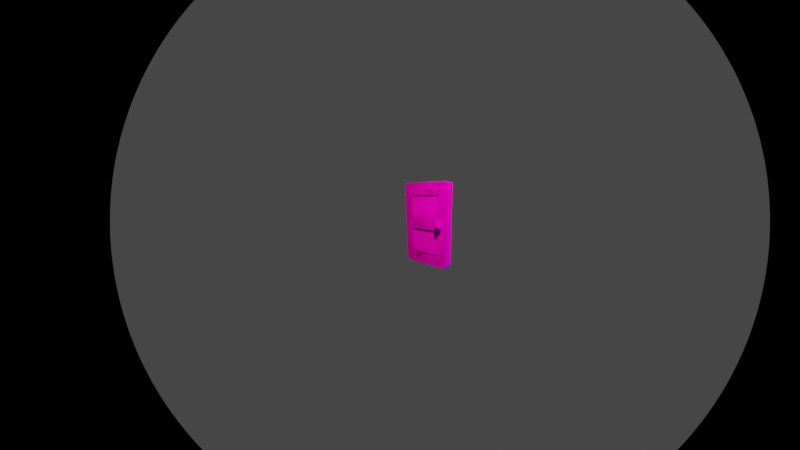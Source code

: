 # Source: door.blend  (saved by Blender 2.93.21; exported with 4.5.12 LTS)
import bpy
from mathutils import Matrix  # noqa: F401  (used for matrix-valued properties, if any)

bpy.ops.wm.read_factory_settings(use_empty=True)
scene = bpy.context.scene
scene.name = 'Scene'

# ---- collections
col_collection = bpy.data.collections.new('Collection'); scene.collection.children.link(col_collection)

# ---- images (referenced by path relative to the original .blend; pixels are not part of the script)
import os
ASSET_DIR = os.environ.get("B2B_ASSET_DIR", "")  # directory of the original .blend (textures are referenced by path, not embedded)
HERE = os.path.dirname(os.path.abspath(__file__))  # packed textures are extracted next to this script under _unpacked/

def load_image(name, relpath, width, height, colorspace="sRGB"):
    """Load a texture the original file referenced (path relative to the .blend, or extracted next to this script)."""
    p = next((c for c in (os.path.join(HERE, relpath), os.path.join(ASSET_DIR, relpath)) if relpath and os.path.exists(c)), "")
    if p:
        img = bpy.data.images.load(p, check_existing=True)
        img.name = name
    else:  # same state as the original file: an image datablock whose file is absent (Cycles renders it pink)
        img = bpy.data.images.new(name, width, height)
        img.source = "FILE"
        img.filepath = "//" + (relpath or name)
    img.colorspace_settings.name = colorspace
    return img
img_ovi_png = load_image('ovi.png', 'ovi.png', 1024, 1024, 'sRGB')

# ---- materials (node trees are filled in below, after node groups)
mat_material_001 = bpy.data.materials.new('Material.001')
mat_material_001.use_transparent_shadow = False

# ---- material node trees
mat_material_001.use_nodes = True; mat_material_001.node_tree.nodes.clear()
_N = mat_material_001.node_tree.nodes; _L = mat_material_001.node_tree.links
n0 = _N.new('ShaderNodeOutputMaterial'); n0.name = 'Material Output'; n0.location = (300, 300)
n1 = _N.new('ShaderNodeBsdfDiffuse'); n1.name = 'Diffuse BSDF'; n1.location = (10, 300)
n1.inputs[1].default_value = 0.5
n2 = _N.new('ShaderNodeTexImage'); n2.name = 'Image Texture'; n2.location = (-280, 275)
n2.image = img_ovi_png
_L.new(n1.outputs[0], n0.inputs[0])
_L.new(n2.outputs[0], n1.inputs[0])
n0.is_active_output = True

# ---- world
world_world = bpy.data.worlds.new('World'); scene.world = world_world
world_world.use_nodes = True; world_world.node_tree.nodes.clear()
_N = world_world.node_tree.nodes; _L = world_world.node_tree.links
n0 = _N.new('ShaderNodeOutputWorld'); n0.name = 'World Output'; n0.location = (300, 300)
n1 = _N.new('ShaderNodeBackground'); n1.name = 'Background'; n1.location = (10, 300)
n1.inputs[0].default_value = (0.05088, 0.05088, 0.05088, 1.0)
_L.new(n1.outputs[0], n0.inputs[0])
n0.is_active_output = True
world_world.color = (0.05088, 0.05088, 0.05088)
world_world.use_sun_shadow = False
world_world.sun_shadow_jitter_overblur = 0.0

# ---- cameras
cam_camera = bpy.data.cameras.new('Camera')
cam_camera.type = 'PANO'
cam_camera.clip_end = 100.0
cam_camera.lens = 41.0
cam_camera.ortho_scale = 10.01
cam_camera.shift_x = -0.05
cam_camera.shift_y = -0.01

# ---- lights
light_light = bpy.data.lights.new('Light', 'AREA')
light_light.color = (1.0, 0.8902, 0.3506)
light_light.transmission_factor = 0.0
light_light.energy = 1571.0
light_light.shadow_soft_size = 0.1
light_light.shadow_maximum_resolution = 0.006
light_light.use_absolute_resolution = True
light_light.shape = 'RECTANGLE'
light_light.size = 0.1
light_light.size_y = 0.1
light_light_001 = bpy.data.lights.new('Light.001', 'AREA')
light_light_001.color = (0.01073, 0.01852, 0.04928)
light_light_001.transmission_factor = 0.0
light_light_001.energy = 1571.0
light_light_001.shadow_soft_size = 0.1
light_light_001.shadow_maximum_resolution = 0.006
light_light_001.use_absolute_resolution = True
light_light_001.shape = 'RECTANGLE'
light_light_001.size = 0.1
light_light_001.size_y = 0.1

# ---- meshes
me_cube = bpy.data.meshes.new('Cube')
me_cube.from_pydata([(1.0, 0.6874, 1.0), (1.0, 0.6036, -1.0), (0.9515, 1.075, 0.9517), (1.0, 1.031, 1.0), (0.9515, 0.9792, -0.9517), (1.0, 0.9257, -1.0), (-0.4852, 1.075, 0.9517), (-0.5337, 1.031, 1.0), (-0.5337, 0.9257, -1.0), (-0.4852, 0.9792, -0.9517), (1.0, 0.6515, 0.1627), (0.9515, 1.015, 0.1627), (-0.4852, 1.015, 0.1627), (-0.5337, 0.9665, 0.1627), (1.0, 0.6425, -0.1299), (-0.4852, 1.009, -0.1057), (0.9515, 1.009, -0.1057), (-0.5337, 0.9581, -0.1299), (1.0, 0.623, -0.7317), (-0.4852, 0.9942, -0.6955), (0.9515, 0.9942, -0.6955), (-0.5337, 0.9419, -0.7317), (0.9515, 1.051, 0.6914), (-0.5337, 1.005, 0.7156), (1.0, 0.6664, 0.7156), (-0.4852, 1.051, 0.6914), (1.383, 0.6249, -0.7317), (1.383, 0.6054, -1.0), (1.383, 1.033, 1.0), (1.383, 0.6892, 1.0), (1.335, 0.981, -0.9518), (1.383, 0.9275, -1.0), (1.335, 1.077, 0.9517), (1.383, 0.9437, -0.7317), (1.335, 1.053, 0.6914), (1.383, 0.6683, 0.7155), (1.383, 0.6533, 0.1627), (1.383, 1.007, 0.7155), (1.383, 0.9683, 0.1627), (1.335, 1.011, -0.1058), (1.335, 1.017, 0.1627), (1.383, 0.6443, -0.1299), (1.383, 0.9599, -0.1299), (1.335, 0.996, -0.6955), (0.9983, 1.024, 1.018), (0.9983, 0.6988, 1.018), (0.9498, 1.066, 0.9699), (1.333, 1.067, 0.9699), (1.381, 1.026, 1.018), (1.381, 0.7006, 1.018), (1.012, 0.9125, -1.016), (1.366, 0.9142, -1.016), (1.012, 0.6142, -1.016), (0.9666, 0.9621, -0.9714), (1.321, 0.9638, -0.9714), (1.366, 0.6159, -1.016), (1.0, -0.6874, 1.0), (1.0, -0.6036, -1.0), (-0.5337, 0.0, -1.0), (1.0, 0.0, 1.0), (-0.5337, 0.0, 1.0), (1.0, 0.0, -1.0), (0.9515, -1.075, 0.9517), (1.0, -1.031, 1.0), (0.9515, -0.9792, -0.9517), (1.0, -0.9257, -1.0), (-0.4852, -1.075, 0.9517), (-0.5337, -1.031, 1.0), (-0.5337, -0.9257, -1.0), (-0.4852, -0.9792, -0.9517), (1.0, -0.6515, 0.1627), (1.0, 0.0, 0.1627), (-0.5337, 0.0, 0.1627), (0.9515, -1.015, 0.1627), (-0.4852, -1.015, 0.1627), (-0.5337, -0.9665, 0.1627), (1.0, -0.6425, -0.1299), (1.0, 0.0, -0.1299), (-0.5337, 0.0, -0.1299), (-0.4852, -1.009, -0.1057), (0.9515, -1.009, -0.1057), (-0.5337, -0.9581, -0.1299), (1.0, -0.623, -0.7317), (1.0, 0.0, -0.7317), (-0.5337, 0.0, -0.7317), (-0.4852, -0.9942, -0.6955), (0.9515, -0.9942, -0.6955), (-0.5337, -0.9419, -0.7317), (0.9515, -1.051, 0.6914), (-0.5337, -1.005, 0.7156), (1.0, -0.6664, 0.7156), (1.0, 0.0, 0.7156), (-0.5337, 0.0, 0.7156), (-0.4852, -1.051, 0.6914), (1.383, -0.6249, -0.7317), (1.383, -0.6054, -1.0), (1.383, -1.033, 1.0), (1.383, -0.6892, 1.0), (1.383, 0.0, -1.0), (1.383, 0.0, -0.7317), (1.335, -0.981, -0.9518), (1.383, -0.9275, -1.0), (1.335, -1.077, 0.9517), (1.383, -0.9437, -0.7317), (1.335, -1.053, 0.6914), (1.383, 0.0, 1.0), (1.383, -0.6683, 0.7155), (1.383, -0.6533, 0.1627), (1.383, -1.007, 0.7155), (1.383, -0.9683, 0.1627), (1.335, -1.011, -0.1058), (1.335, -1.017, 0.1627), (1.383, 0.0, 0.1627), (1.383, -0.6443, -0.1299), (1.383, 0.0, -0.1299), (1.383, -0.9599, -0.1299), (1.335, -0.996, -0.6955), (1.383, 0.0, 0.7155), (0.9983, -1.024, 1.018), (0.9983, -0.6988, 1.018), (0.9498, -1.066, 0.9699), (0.9983, 0.0, 1.018), (1.333, -1.067, 0.9699), (1.381, 0.0, 1.018), (1.381, -1.026, 1.018), (1.381, -0.7006, 1.018), (1.012, -0.9125, -1.016), (1.366, -0.9142, -1.016), (1.012, 0.0, -1.016), (1.012, -0.6142, -1.016), (0.9666, -0.9621, -0.9714), (1.321, -0.9638, -0.9714), (1.366, 0.0, -1.016), (1.366, -0.6159, -1.016)], [], [(3, 7, 60, 59, 0), (25, 6, 2, 22), (92, 60, 7, 23), (8, 5, 1, 61, 58), (5, 8, 9, 4), (2, 3, 44, 46), (19, 9, 8, 21), (7, 3, 2, 6), (20, 16, 39, 43), (16, 11, 40, 39), (61, 1, 52, 128), (4, 20, 43, 30), (25, 12, 13, 23), (105, 29, 49, 123), (78, 72, 13, 17), (15, 12, 11, 16), (19, 15, 16, 20), (84, 78, 17, 21), (77, 14, 41, 114), (18, 14, 77, 83), (12, 15, 17, 13), (27, 98, 132, 55), (58, 84, 21, 8), (9, 19, 20, 4), (15, 19, 21, 17), (6, 25, 23, 7), (10, 24, 91, 71), (24, 10, 36, 35), (72, 92, 23, 13), (12, 25, 22, 11), (33, 31, 30, 43), (37, 28, 29, 35), (35, 29, 105, 117), (41, 36, 112, 114), (42, 38, 36, 41), (37, 38, 40, 34), (33, 42, 41, 26), (38, 42, 39, 40), (27, 26, 99, 98), (31, 33, 26, 27), (42, 33, 43, 39), (28, 37, 34, 32), (38, 37, 35, 36), (22, 2, 32, 34), (11, 22, 34, 40), (18, 83, 99, 26), (14, 18, 26, 41), (30, 31, 51, 54), (91, 24, 35, 117), (10, 71, 112, 36), (45, 121, 123, 49), (46, 44, 48, 47), (44, 45, 49, 48), (0, 59, 121, 45), (32, 2, 46, 47), (28, 32, 47, 48), (29, 28, 48, 49), (3, 0, 45, 44), (52, 50, 51, 55), (128, 52, 55, 132), (50, 53, 54, 51), (5, 4, 53, 50), (4, 30, 54, 53), (31, 27, 55, 51), (1, 5, 50, 52), (91, 92, 60, 59), (63, 56, 59, 60, 67), (93, 88, 62, 66), (92, 89, 67, 60), (68, 58, 61, 57, 65), (65, 64, 69, 68), (62, 120, 118, 63), (85, 87, 68, 69), (67, 66, 62, 63), (86, 116, 110, 80), (80, 110, 111, 73), (61, 128, 129, 57), (64, 100, 116, 86), (93, 89, 75, 74), (105, 123, 125, 97), (78, 81, 75, 72), (79, 80, 73, 74), (77, 78, 72, 71), (83, 84, 78, 77), (85, 86, 80, 79), (84, 87, 81, 78), (77, 114, 113, 76), (82, 83, 77, 76), (74, 75, 81, 79), (83, 99, 98, 61), (95, 133, 132, 98), (59, 105, 117, 91), (58, 68, 87, 84), (69, 64, 86, 85), (61, 58, 84, 83), (79, 81, 87, 85), (71, 112, 114, 77), (59, 121, 123, 105), (66, 67, 89, 93), (70, 71, 91, 90), (90, 106, 107, 70), (72, 75, 89, 92), (74, 73, 88, 93), (71, 72, 92, 91), (103, 116, 100, 101), (108, 106, 97, 96), (106, 117, 105, 97), (113, 114, 112, 107), (115, 113, 107, 109), (108, 104, 111, 109), (103, 94, 113, 115), (109, 111, 110, 115), (95, 98, 99, 94), (101, 95, 94, 103), (115, 110, 116, 103), (96, 102, 104, 108), (109, 107, 106, 108), (88, 104, 102, 62), (73, 111, 104, 88), (82, 94, 99, 83), (76, 113, 94, 82), (100, 131, 127, 101), (91, 117, 106, 90), (70, 107, 112, 71), (119, 125, 123, 121), (120, 122, 124, 118), (118, 124, 125, 119), (56, 119, 121, 59), (102, 122, 120, 62), (96, 124, 122, 102), (97, 125, 124, 96), (63, 118, 119, 56), (129, 133, 127, 126), (128, 132, 133, 129), (126, 127, 131, 130), (98, 132, 128, 61), (65, 126, 130, 64), (64, 130, 131, 100), (101, 127, 133, 95), (57, 129, 126, 65)])
_uv = me_cube.uv_layers.new(name='UVMap')
_uv.uv.foreach_set('vector', [0.625, 0.5052, 0.875, 0.5052, 0.875, 0.625, 0.625, 0.625, 0.625, 0.5388, 0.5595, 0.2561, 0.619, 0.2561, 0.619, 0.4939, 0.5595, 0.4939, 0.5625, 0.125, 0.625, 0.125, 0.625, 0.2448, 0.5625, 0.2446, 0.125, 0.5062, 0.375, 0.5062, 0.375, 0.5476, 0.375, 0.625, 0.125, 0.625, 0.375, 0.5, 0.375, 0.25, 0.381, 0.2561, 0.381, 0.4939, 0.619, 0.4939, 0.625, 0.5, 0.625, 0.5, 0.619, 0.4939, 0.4108, 0.2561, 0.381, 0.2561, 0.375, 0.2438, 0.4062, 0.2439, 0.625, 0.25, 0.625, 0.5, 0.619, 0.4939, 0.619, 0.2561, 0.4108, 0.4939, 0.4405, 0.4939, 0.4405, 0.4939, 0.4108, 0.4939, 0.4405, 0.4939, 0.5, 0.4939, 0.5, 0.4939, 0.4405, 0.4939, 0.375, 0.625, 0.375, 0.5476, 0.375, 0.5476, 0.375, 0.625, 0.381, 0.4939, 0.4108, 0.4939, 0.4108, 0.4939, 0.381, 0.4939, 0.5595, 0.2561, 0.5, 0.2561, 0.5, 0.2443, 0.5625, 0.2446, 0.625, 0.625, 0.625, 0.5388, 0.625, 0.5388, 0.625, 0.625, 0.4375, 0.125, 0.5, 0.125, 0.5, 0.2443, 0.4375, 0.244, 0.4405, 0.2561, 0.5, 0.2561, 0.5, 0.4939, 0.4405, 0.4939, 0.4108, 0.2561, 0.4405, 0.2561, 0.4405, 0.4939, 0.4108, 0.4939, 0.4062, 0.125, 0.4375, 0.125, 0.4375, 0.244, 0.4062, 0.2439, 0.4375, 0.625, 0.4375, 0.5454, 0.4375, 0.5454, 0.4375, 0.625, 0.4062, 0.5465, 0.4375, 0.5454, 0.4375, 0.625, 0.4062, 0.625, 0.5, 0.2561, 0.4405, 0.2561, 0.4375, 0.244, 0.5, 0.2443, 0.375, 0.5476, 0.375, 0.625, 0.375, 0.625, 0.375, 0.5476, 0.375, 0.125, 0.4062, 0.125, 0.4062, 0.2439, 0.375, 0.2438, 0.381, 0.2561, 0.4108, 0.2561, 0.4108, 0.4939, 0.381, 0.4939, 0.4405, 0.2561, 0.4108, 0.2561, 0.4062, 0.2439, 0.4375, 0.244, 0.619, 0.2561, 0.5595, 0.2561, 0.5625, 0.2446, 0.625, 0.2448, 0.5, 0.5432, 0.5625, 0.541, 0.5625, 0.625, 0.5, 0.625, 0.5625, 0.541, 0.5, 0.5432, 0.5, 0.5432, 0.5625, 0.541, 0.5, 0.125, 0.5625, 0.125, 0.5625, 0.2446, 0.5, 0.2443, 0.5, 0.2561, 0.5595, 0.2561, 0.5595, 0.4939, 0.5, 0.4939, 0.4062, 0.5061, 0.375, 0.5062, 0.381, 0.4939, 0.4108, 0.4939, 0.5625, 0.5054, 0.625, 0.5052, 0.625, 0.5388, 0.5625, 0.541, 0.5625, 0.541, 0.625, 0.5388, 0.625, 0.625, 0.5625, 0.625, 0.4375, 0.5454, 0.5, 0.5432, 0.5, 0.625, 0.4375, 0.625, 0.4375, 0.506, 0.5, 0.5057, 0.5, 0.5432, 0.4375, 0.5454, 0.5625, 0.5054, 0.5, 0.5057, 0.5, 0.4939, 0.5595, 0.4939, 0.4062, 0.5061, 0.4375, 0.506, 0.4375, 0.5454, 0.4062, 0.5465, 0.5, 0.5057, 0.4375, 0.506, 0.4405, 0.4939, 0.5, 0.4939, 0.375, 0.5476, 0.4062, 0.5465, 0.4062, 0.625, 0.375, 0.625, 0.375, 0.5062, 0.4062, 0.5061, 0.4062, 0.5465, 0.375, 0.5476, 0.4375, 0.506, 0.4062, 0.5061, 0.4108, 0.4939, 0.4405, 0.4939, 0.625, 0.5052, 0.5625, 0.5054, 0.5595, 0.4939, 0.619, 0.4939, 0.5, 0.5057, 0.5625, 0.5054, 0.5625, 0.541, 0.5, 0.5432, 0.5595, 0.4939, 0.619, 0.4939, 0.619, 0.4939, 0.5595, 0.4939, 0.5, 0.4939, 0.5595, 0.4939, 0.5595, 0.4939, 0.5, 0.4939, 0.4062, 0.5465, 0.4062, 0.625, 0.4062, 0.625, 0.4062, 0.5465, 0.4375, 0.5454, 0.4062, 0.5465, 0.4062, 0.5465, 0.4375, 0.5454, 0.381, 0.4939, 0.375, 0.5062, 0.375, 0.5062, 0.381, 0.4939, 0.5625, 0.625, 0.5625, 0.541, 0.5625, 0.541, 0.5625, 0.625, 0.5, 0.5432, 0.5, 0.625, 0.5, 0.625, 0.5, 0.5432, 0.625, 0.5388, 0.625, 0.625, 0.625, 0.625, 0.625, 0.5388, 0.619, 0.4939, 0.625, 0.5, 0.625, 0.5, 0.619, 0.4939, 0.625, 0.5052, 0.625, 0.5388, 0.625, 0.5388, 0.625, 0.5052, 0.625, 0.5388, 0.625, 0.625, 0.625, 0.625, 0.625, 0.5388, 0.619, 0.4939, 0.619, 0.4939, 0.619, 0.4939, 0.619, 0.4939, 0.625, 0.5052, 0.619, 0.4939, 0.619, 0.4939, 0.625, 0.5052, 0.625, 0.5388, 0.625, 0.5052, 0.625, 0.5052, 0.625, 0.5388, 0.625, 0.5052, 0.625, 0.5388, 0.625, 0.5388, 0.625, 0.5052, 0.375, 0.5476, 0.375, 0.5062, 0.375, 0.5062, 0.375, 0.5476, 0.375, 0.625, 0.375, 0.5476, 0.375, 0.5476, 0.375, 0.625, 0.375, 0.5, 0.381, 0.4939, 0.381, 0.4939, 0.375, 0.5, 0.375, 0.5, 0.381, 0.4939, 0.381, 0.4939, 0.375, 0.5, 0.381, 0.4939, 0.381, 0.4939, 0.381, 0.4939, 0.381, 0.4939, 0.375, 0.5062, 0.375, 0.5476, 0.375, 0.5476, 0.375, 0.5062, 0.375, 0.5476, 0.375, 0.5062, 0.375, 0.5062, 0.375, 0.5476, 0.5625, 0.625, 0.5, 0.25, 0.625, 0.125, 0.625, 0.625, 0.625, 0.5052, 0.625, 0.5388, 0.625, 0.625, 0.875, 0.625, 0.875, 0.5052, 0.5595, 0.2561, 0.5595, 0.4939, 0.619, 0.4939, 0.619, 0.2561, 0.5625, 0.125, 0.5625, 0.2446, 0.625, 0.2448, 0.625, 0.125, 0.125, 0.5062, 0.125, 0.625, 0.375, 0.625, 0.375, 0.5476, 0.375, 0.5062, 0.375, 0.5, 0.381, 0.4939, 0.381, 0.2561, 0.375, 0.25, 0.619, 0.4939, 0.619, 0.4939, 0.625, 0.5, 0.625, 0.5, 0.4108, 0.2561, 0.4062, 0.2439, 0.375, 0.2438, 0.381, 0.2561, 0.625, 0.25, 0.619, 0.2561, 0.619, 0.4939, 0.625, 0.5, 0.4108, 0.4939, 0.4108, 0.4939, 0.4405, 0.4939, 0.4405, 0.4939, 0.4405, 0.4939, 0.4405, 0.4939, 0.5, 0.4939, 0.5, 0.4939, 0.375, 0.625, 0.375, 0.625, 0.375, 0.5476, 0.375, 0.5476, 0.381, 0.4939, 0.381, 0.4939, 0.4108, 0.4939, 0.4108, 0.4939, 0.5595, 0.2561, 0.5625, 0.2446, 0.5, 0.2443, 0.5, 0.2561, 0.625, 0.625, 0.625, 0.625, 0.625, 0.5388, 0.625, 0.5388, 0.4375, 0.125, 0.4375, 0.244, 0.5, 0.2443, 0.5, 0.125, 0.4405, 0.2561, 0.4405, 0.4939, 0.5, 0.4939, 0.5, 0.2561, 0.4375, 0.625, 0.25, 0.5, 0.375, 0.375, 0.5, 0.625, 0.4062, 0.625, 0.1875, 0.5625, 0.25, 0.5, 0.4375, 0.625, 0.4108, 0.2561, 0.4108, 0.4939, 0.4405, 0.4939, 0.4405, 0.2561, 0.4062, 0.125, 0.4062, 0.2439, 0.4375, 0.244, 0.4375, 0.125, 0.4375, 0.625, 0.4375, 0.625, 0.4375, 0.5454, 0.4375, 0.5454, 0.4062, 0.5465, 0.4062, 0.625, 0.4375, 0.625, 0.4375, 0.5454, 0.5, 0.2561, 0.5, 0.2443, 0.4375, 0.244, 0.4405, 0.2561, 0.4062, 0.625, 0.4062, 0.625, 0.375, 0.625, 0.375, 0.625, 0.375, 0.5476, 0.375, 0.5476, 0.375, 0.625, 0.375, 0.625, 0.625, 0.625, 0.625, 0.625, 0.5625, 0.625, 0.5625, 0.625, 0.375, 0.125, 0.375, 0.2438, 0.4062, 0.2439, 0.4062, 0.125, 0.381, 0.2561, 0.381, 0.4939, 0.4108, 0.4939, 0.4108, 0.2561, 0.375, 0.625, 0.125, 0.625, 0.1875, 0.5625, 0.4062, 0.625, 0.4405, 0.2561, 0.4375, 0.244, 0.4062, 0.2439, 0.4108, 0.2561, 0.5, 0.625, 0.5, 0.625, 0.4375, 0.625, 0.4375, 0.625, 0.625, 0.625, 0.625, 0.625, 0.625, 0.625, 0.625, 0.625, 0.619, 0.2561, 0.625, 0.2448, 0.5625, 0.2446, 0.5595, 0.2561, 0.5, 0.5432, 0.5, 0.625, 0.5625, 0.625, 0.5625, 0.541, 0.5625, 0.541, 0.5625, 0.541, 0.5, 0.5432, 0.5, 0.5432, 0.5, 0.125, 0.5, 0.2443, 0.5625, 0.2446, 0.5625, 0.125, 0.5, 0.2561, 0.5, 0.4939, 0.5595, 0.4939, 0.5595, 0.2561, 0.5, 0.625, 0.375, 0.375, 0.5, 0.25, 0.5625, 0.625, 0.4062, 0.5061, 0.4108, 0.4939, 0.381, 0.4939, 0.375, 0.5062, 0.5625, 0.5054, 0.5625, 0.541, 0.625, 0.5388, 0.625, 0.5052, 0.5625, 0.541, 0.5625, 0.625, 0.625, 0.625, 0.625, 0.5388, 0.4375, 0.5454, 0.4375, 0.625, 0.5, 0.625, 0.5, 0.5432, 0.4375, 0.506, 0.4375, 0.5454, 0.5, 0.5432, 0.5, 0.5057, 0.5625, 0.5054, 0.5595, 0.4939, 0.5, 0.4939, 0.5, 0.5057, 0.4062, 0.5061, 0.4062, 0.5465, 0.4375, 0.5454, 0.4375, 0.506, 0.5, 0.5057, 0.5, 0.4939, 0.4405, 0.4939, 0.4375, 0.506, 0.375, 0.5476, 0.375, 0.625, 0.4062, 0.625, 0.4062, 0.5465, 0.375, 0.5062, 0.375, 0.5476, 0.4062, 0.5465, 0.4062, 0.5061, 0.4375, 0.506, 0.4405, 0.4939, 0.4108, 0.4939, 0.4062, 0.5061, 0.625, 0.5052, 0.619, 0.4939, 0.5595, 0.4939, 0.5625, 0.5054, 0.5, 0.5057, 0.5, 0.5432, 0.5625, 0.541, 0.5625, 0.5054, 0.5595, 0.4939, 0.5595, 0.4939, 0.619, 0.4939, 0.619, 0.4939, 0.5, 0.4939, 0.5, 0.4939, 0.5595, 0.4939, 0.5595, 0.4939, 0.4062, 0.5465, 0.4062, 0.5465, 0.4062, 0.625, 0.4062, 0.625, 0.4375, 0.5454, 0.4375, 0.5454, 0.4062, 0.5465, 0.4062, 0.5465, 0.381, 0.4939, 0.381, 0.4939, 0.375, 0.5062, 0.375, 0.5062, 0.5625, 0.625, 0.5625, 0.625, 0.5625, 0.541, 0.5625, 0.541, 0.5, 0.5432, 0.5, 0.5432, 0.5, 0.625, 0.5, 0.625, 0.625, 0.5388, 0.625, 0.5388, 0.625, 0.625, 0.625, 0.625, 0.619, 0.4939, 0.619, 0.4939, 0.625, 0.5, 0.625, 0.5, 0.625, 0.5052, 0.625, 0.5052, 0.625, 0.5388, 0.625, 0.5388, 0.625, 0.5388, 0.625, 0.5388, 0.625, 0.625, 0.625, 0.625, 0.619, 0.4939, 0.619, 0.4939, 0.619, 0.4939, 0.619, 0.4939, 0.625, 0.5052, 0.625, 0.5052, 0.619, 0.4939, 0.619, 0.4939, 0.625, 0.5388, 0.625, 0.5388, 0.625, 0.5052, 0.625, 0.5052, 0.625, 0.5052, 0.625, 0.5052, 0.625, 0.5388, 0.625, 0.5388, 0.375, 0.5476, 0.375, 0.5476, 0.375, 0.5062, 0.375, 0.5062, 0.375, 0.625, 0.375, 0.625, 0.375, 0.5476, 0.375, 0.5476, 0.375, 0.5, 0.375, 0.5, 0.381, 0.4939, 0.381, 0.4939, 0.375, 0.625, 0.375, 0.625, 0.375, 0.625, 0.375, 0.625, 0.375, 0.5, 0.375, 0.5, 0.381, 0.4939, 0.381, 0.4939, 0.381, 0.4939, 0.381, 0.4939, 0.381, 0.4939, 0.381, 0.4939, 0.375, 0.5062, 0.375, 0.5062, 0.375, 0.5476, 0.375, 0.5476, 0.375, 0.5476, 0.375, 0.5476, 0.375, 0.5062, 0.375, 0.5062])
me_cube.materials.append(mat_material_001)
me_cube.use_remesh_preserve_volume = False
me_cube.use_remesh_preserve_attributes = False
me_cube.use_mirror_vertex_groups = False
me_cube.update()
me_cube_001 = bpy.data.meshes.new('Cube.001')
me_cube_001.from_pydata([(0.9515, 1.075, 0.9517), (0.9515, 0.9792, -0.9517), (1.0, 0.6515, 0.1627), (0.9515, 1.015, 0.1627), (1.0, 0.6425, -0.1299), (0.9515, 1.009, -0.1057), (1.0, 0.623, -0.7317), (0.9515, 0.9942, -0.6955), (0.9515, 1.051, 0.6914), (1.0, 0.6664, 0.7156), (1.383, 0.6249, -0.7317), (1.383, 0.6054, -1.0), (1.383, 1.033, 1.0), (1.383, 0.6892, 1.0), (1.335, 0.981, -0.9518), (1.383, 0.9275, -1.0), (1.335, 1.077, 0.9517), (1.383, 0.9437, -0.7317), (1.335, 1.053, 0.6914), (1.383, 0.6683, 0.7155), (1.383, 0.6533, 0.1627), (1.383, 1.007, 0.7155), (1.383, 0.9683, 0.1627), (1.335, 1.011, -0.1058), (1.335, 1.017, 0.1627), (1.383, 0.6443, -0.1299), (1.383, 0.9599, -0.1299), (1.335, 0.996, -0.6955), (0.9983, 1.024, 1.018), (0.9983, 0.6988, 1.018), (0.9498, 1.066, 0.9699), (1.333, 1.067, 0.9699), (1.381, 1.026, 1.018), (1.381, 0.7006, 1.018), (1.012, 0.9125, -1.016), (1.366, 0.9142, -1.016), (1.012, 0.6142, -1.016), (0.9666, 0.9621, -0.9714), (1.321, 0.9638, -0.9714), (1.366, 0.6159, -1.016), (0.9515, -1.075, 0.9517), (0.9515, -0.9792, -0.9517), (1.0, -0.6515, 0.1627), (1.0, 0.0, 0.1627), (0.9515, -1.015, 0.1627), (1.0, -0.6425, -0.1299), (1.0, 0.0, -0.1299), (0.9515, -1.009, -0.1057), (1.0, -0.623, -0.7317), (1.0, 0.0, -0.7317), (0.9515, -0.9942, -0.6955), (0.9515, -1.051, 0.6914), (1.0, -0.6664, 0.7156), (1.0, 0.0, 0.7156), (1.383, -0.6249, -0.7317), (1.383, -0.6054, -1.0), (1.383, -1.033, 1.0), (1.383, -0.6892, 1.0), (1.383, 0.0, -1.0), (1.383, 0.0, -0.7317), (1.335, -0.981, -0.9518), (1.383, -0.9275, -1.0), (1.335, -1.077, 0.9517), (1.383, -0.9437, -0.7317), (1.335, -1.053, 0.6914), (1.383, 0.0, 1.0), (1.383, -0.6683, 0.7155), (1.383, -0.6533, 0.1627), (1.383, -1.007, 0.7155), (1.383, -0.9683, 0.1627), (1.335, -1.011, -0.1058), (1.335, -1.017, 0.1627), (1.383, 0.0, 0.1627), (1.383, -0.6443, -0.1299), (1.383, 0.0, -0.1299), (1.383, -0.9599, -0.1299), (1.335, -0.996, -0.6955), (1.383, 0.0, 0.7155), (0.9983, -1.024, 1.018), (0.9983, -0.6988, 1.018), (0.9498, -1.066, 0.9699), (0.9983, 0.0, 1.018), (1.333, -1.067, 0.9699), (1.381, 0.0, 1.018), (1.381, -1.026, 1.018), (1.381, -0.7006, 1.018), (1.012, -0.9125, -1.016), (1.366, -0.9142, -1.016), (1.012, 0.0, -1.016), (1.012, -0.6142, -1.016), (0.9666, -0.9621, -0.9714), (1.321, -0.9638, -0.9714), (1.366, 0.0, -1.016), (1.366, -0.6159, -1.016)], [], [(7, 5, 23, 27), (5, 3, 24, 23), (1, 7, 27, 14), (65, 13, 33, 83), (46, 4, 25, 74), (11, 58, 92, 39), (9, 2, 20, 19), (17, 15, 14, 27), (21, 12, 13, 19), (19, 13, 65, 77), (25, 20, 72, 74), (26, 22, 20, 25), (21, 22, 24, 18), (17, 26, 25, 10), (22, 26, 23, 24), (11, 10, 59, 58), (15, 17, 10, 11), (26, 17, 27, 23), (12, 21, 18, 16), (22, 21, 19, 20), (8, 0, 16, 18), (3, 8, 18, 24), (6, 49, 59, 10), (4, 6, 10, 25), (53, 9, 19, 77), (2, 43, 72, 20), (29, 81, 83, 33), (30, 28, 32, 31), (28, 29, 33, 32), (16, 0, 30, 31), (12, 16, 31, 32), (13, 12, 32, 33), (36, 34, 35, 39), (88, 36, 39, 92), (34, 37, 38, 35), (1, 14, 38, 37), (15, 11, 39, 35), (50, 76, 70, 47), (47, 70, 71, 44), (41, 60, 76, 50), (65, 83, 85, 57), (46, 74, 73, 45), (55, 93, 92, 58), (52, 66, 67, 42), (63, 76, 60, 61), (68, 66, 57, 56), (66, 77, 65, 57), (73, 74, 72, 67), (75, 73, 67, 69), (68, 64, 71, 69), (63, 54, 73, 75), (69, 71, 70, 75), (55, 58, 59, 54), (61, 55, 54, 63), (75, 70, 76, 63), (56, 62, 64, 68), (69, 67, 66, 68), (51, 64, 62, 40), (44, 71, 64, 51), (48, 54, 59, 49), (45, 73, 54, 48), (53, 77, 66, 52), (42, 67, 72, 43), (79, 85, 83, 81), (80, 82, 84, 78), (78, 84, 85, 79), (62, 82, 80, 40), (56, 84, 82, 62), (57, 85, 84, 56), (89, 93, 87, 86), (88, 92, 93, 89), (86, 87, 91, 90), (41, 90, 91, 60), (61, 87, 93, 55)])
_uv = me_cube_001.uv_layers.new(name='UVMap')
_uv.uv.foreach_set('vector', [0.231, 0.1653, 0.2607, 0.1653, 0.2607, 0.1653, 0.231, 0.1653, 0.2607, 0.1653, 0.3202, 0.1653, 0.3202, 0.1653, 0.2607, 0.1653, 0.2012, 0.1653, 0.231, 0.1653, 0.231, 0.1653, 0.2012, 0.1653, 0.4452, 0.2964, 0.4452, 0.2101, 0.4452, 0.2101, 0.4452, 0.2964, 0.2577, 0.2964, 0.2577, 0.2167, 0.2577, 0.2167, 0.2577, 0.2964, 0.1952, 0.2189, 0.1952, 0.2964, 0.1952, 0.2964, 0.1952, 0.2189, 0.3827, 0.2123, 0.3202, 0.2145, 0.3202, 0.2145, 0.3827, 0.2123, 0.2264, 0.1775, 0.1952, 0.1776, 0.2012, 0.1653, 0.231, 0.1653, 0.3827, 0.1768, 0.4452, 0.1765, 0.4452, 0.2101, 0.3827, 0.2123, 0.3827, 0.2123, 0.4452, 0.2101, 0.4452, 0.2964, 0.3827, 0.2964, 0.2577, 0.2167, 0.3202, 0.2145, 0.3202, 0.2964, 0.2577, 0.2964, 0.2577, 0.1773, 0.3202, 0.1771, 0.3202, 0.2145, 0.2577, 0.2167, 0.3827, 0.1768, 0.3202, 0.1771, 0.3202, 0.1653, 0.3797, 0.1653, 0.2264, 0.1775, 0.2577, 0.1773, 0.2577, 0.2167, 0.2264, 0.2178, 0.3202, 0.1771, 0.2577, 0.1773, 0.2607, 0.1653, 0.3202, 0.1653, 0.1952, 0.2189, 0.2264, 0.2178, 0.2264, 0.2964, 0.1952, 0.2964, 0.1952, 0.1776, 0.2264, 0.1775, 0.2264, 0.2178, 0.1952, 0.2189, 0.2577, 0.1773, 0.2264, 0.1775, 0.231, 0.1653, 0.2607, 0.1653, 0.4452, 0.1765, 0.3827, 0.1768, 0.3797, 0.1653, 0.4391, 0.1653, 0.3202, 0.1771, 0.3827, 0.1768, 0.3827, 0.2123, 0.3202, 0.2145, 0.3797, 0.1653, 0.4391, 0.1653, 0.4391, 0.1653, 0.3797, 0.1653, 0.3202, 0.1653, 0.3797, 0.1653, 0.3797, 0.1653, 0.3202, 0.1653, 0.2264, 0.2178, 0.2264, 0.2964, 0.2264, 0.2964, 0.2264, 0.2178, 0.2577, 0.2167, 0.2264, 0.2178, 0.2264, 0.2178, 0.2577, 0.2167, 0.3827, 0.2964, 0.3827, 0.2123, 0.3827, 0.2123, 0.3827, 0.2964, 0.3202, 0.2145, 0.3202, 0.2964, 0.3202, 0.2964, 0.3202, 0.2145, 0.4452, 0.2101, 0.4452, 0.2964, 0.4452, 0.2964, 0.4452, 0.2101, 0.4391, 0.1653, 0.4452, 0.1714, 0.4452, 0.1714, 0.4391, 0.1653, 0.4452, 0.1765, 0.4452, 0.2101, 0.4452, 0.2101, 0.4452, 0.1765, 0.4391, 0.1653, 0.4391, 0.1653, 0.4391, 0.1653, 0.4391, 0.1653, 0.4452, 0.1765, 0.4391, 0.1653, 0.4391, 0.1653, 0.4452, 0.1765, 0.4452, 0.2101, 0.4452, 0.1765, 0.4452, 0.1765, 0.4452, 0.2101, 0.1952, 0.2189, 0.1952, 0.1776, 0.1952, 0.1776, 0.1952, 0.2189, 0.1952, 0.2964, 0.1952, 0.2189, 0.1952, 0.2189, 0.1952, 0.2964, 0.1952, 0.1714, 0.2012, 0.1653, 0.2012, 0.1653, 0.1952, 0.1714, 0.2012, 0.1653, 0.2012, 0.1653, 0.2012, 0.1653, 0.2012, 0.1653, 0.1952, 0.1776, 0.1952, 0.2189, 0.1952, 0.2189, 0.1952, 0.1776, 0.231, 0.1653, 0.231, 0.1653, 0.2607, 0.1653, 0.2607, 0.1653, 0.2607, 0.1653, 0.2607, 0.1653, 0.3202, 0.1653, 0.3202, 0.1653, 0.2012, 0.1653, 0.2012, 0.1653, 0.231, 0.1653, 0.231, 0.1653, 0.4452, 0.2964, 0.4452, 0.2964, 0.4452, 0.2101, 0.4452, 0.2101, 0.2577, 0.2964, 0.2577, 0.2964, 0.2577, 0.2167, 0.2577, 0.2167, 0.1952, 0.2189, 0.1952, 0.2189, 0.1952, 0.2964, 0.1952, 0.2964, 0.3827, 0.2123, 0.3827, 0.2123, 0.3202, 0.2145, 0.3202, 0.2145, 0.2264, 0.1775, 0.231, 0.1653, 0.2012, 0.1653, 0.1952, 0.1776, 0.3827, 0.1768, 0.3827, 0.2123, 0.4452, 0.2101, 0.4452, 0.1765, 0.3827, 0.2123, 0.3827, 0.2964, 0.4452, 0.2964, 0.4452, 0.2101, 0.2577, 0.2167, 0.2577, 0.2964, 0.3202, 0.2964, 0.3202, 0.2145, 0.2577, 0.1773, 0.2577, 0.2167, 0.3202, 0.2145, 0.3202, 0.1771, 0.3827, 0.1768, 0.3797, 0.1653, 0.3202, 0.1653, 0.3202, 0.1771, 0.2264, 0.1775, 0.2264, 0.2178, 0.2577, 0.2167, 0.2577, 0.1773, 0.3202, 0.1771, 0.3202, 0.1653, 0.2607, 0.1653, 0.2577, 0.1773, 0.1952, 0.2189, 0.1952, 0.2964, 0.2264, 0.2964, 0.2264, 0.2178, 0.1952, 0.1776, 0.1952, 0.2189, 0.2264, 0.2178, 0.2264, 0.1775, 0.2577, 0.1773, 0.2607, 0.1653, 0.231, 0.1653, 0.2264, 0.1775, 0.4452, 0.1765, 0.4391, 0.1653, 0.3797, 0.1653, 0.3827, 0.1768, 0.3202, 0.1771, 0.3202, 0.2145, 0.3827, 0.2123, 0.3827, 0.1768, 0.3797, 0.1653, 0.3797, 0.1653, 0.4391, 0.1653, 0.4391, 0.1653, 0.3202, 0.1653, 0.3202, 0.1653, 0.3797, 0.1653, 0.3797, 0.1653, 0.2264, 0.2178, 0.2264, 0.2178, 0.2264, 0.2964, 0.2264, 0.2964, 0.2577, 0.2167, 0.2577, 0.2167, 0.2264, 0.2178, 0.2264, 0.2178, 0.3827, 0.2964, 0.3827, 0.2964, 0.3827, 0.2123, 0.3827, 0.2123, 0.3202, 0.2145, 0.3202, 0.2145, 0.3202, 0.2964, 0.3202, 0.2964, 0.4452, 0.2101, 0.4452, 0.2101, 0.4452, 0.2964, 0.4452, 0.2964, 0.4391, 0.1653, 0.4391, 0.1653, 0.4452, 0.1714, 0.4452, 0.1714, 0.4452, 0.1765, 0.4452, 0.1765, 0.4452, 0.2101, 0.4452, 0.2101, 0.4391, 0.1653, 0.4391, 0.1653, 0.4391, 0.1653, 0.4391, 0.1653, 0.4452, 0.1765, 0.4452, 0.1765, 0.4391, 0.1653, 0.4391, 0.1653, 0.4452, 0.2101, 0.4452, 0.2101, 0.4452, 0.1765, 0.4452, 0.1765, 0.1952, 0.2189, 0.1952, 0.2189, 0.1952, 0.1776, 0.1952, 0.1776, 0.1952, 0.2964, 0.1952, 0.2964, 0.1952, 0.2189, 0.1952, 0.2189, 0.1952, 0.1714, 0.1952, 0.1714, 0.2012, 0.1653, 0.2012, 0.1653, 0.2012, 0.1653, 0.2012, 0.1653, 0.2012, 0.1653, 0.2012, 0.1653, 0.1952, 0.1776, 0.1952, 0.1776, 0.1952, 0.2189, 0.1952, 0.2189])
me_cube_001.materials.append(mat_material_001)
me_cube_001.use_remesh_preserve_volume = False
me_cube_001.use_remesh_preserve_attributes = False
me_cube_001.use_mirror_vertex_groups = False
me_cube_001.update()
me_cube_002 = bpy.data.meshes.new('Cube.002')
me_cube_002.from_pydata([(0.4554, -2.104, 0.193), (0.4554, -2.104, 0.3575), (0.4554, -1.94, 0.193), (0.4554, -1.94, 0.3575), (0.6607, -2.2, 0.08481), (0.6607, -2.2, 0.4421), (0.6607, -1.843, 0.08481), (0.6607, -1.843, 0.4421), (0.4554, -2.022, 0.1589), (0.4554, -2.022, 0.3916), (0.6607, -2.022, 0.01083), (0.6607, -2.016, 0.516), (0.4554, -2.138, 0.2752), (0.4554, -1.905, 0.2752), (0.6607, -1.769, 0.2634), (0.6607, -2.274, 0.2634), (0.2954, -2.089, 0.3441), (0.6895, -2.017, 0.3495), (0.6607, -2.121, 0.05182), (0.6895, -2.057, 0.3267), (0.6895, -2.036, 0.2616), (0.6607, -2.121, 0.4749), (0.6607, -1.923, 0.05192), (0.6895, -1.996, 0.2644), (0.6895, -1.978, 0.3294), (0.6607, -1.918, 0.473), (0.7911, -1.97, 0.1757), (0.7911, -2.072, 0.1757), (0.7911, -2.021, 0.1757), (0.6895, -2.02, 0.2031), (0.6607, -1.807, 0.1725), (0.6607, -2.239, 0.1778), (0.6895, -2.074, 0.2037), (0.6895, -1.959, 0.2025), (0.4554, -2.121, 0.3164), (0.4554, -1.923, 0.3164), (0.6607, -1.806, 0.3527), (0.6607, -2.237, 0.3527), (0.2954, -2.089, 0.2088), (0.6871, -2.065, 0.3005), (0.6895, -1.969, 0.3033), (0.6895, -2.055, 0.2822), (0.6607, -2.256, 0.3091), (0.6895, -1.981, 0.2816), (0.6607, -1.787, 0.3052), (0.7911, -2.063, 0.283), (0.7911, -1.952, 0.2055), (0.7911, -2.02, 0.1939), (0.7911, -1.972, 0.2823), (0.7911, -2.018, 0.3575), (0.7911, -2.073, 0.1941), (0.7911, -1.971, 0.3335), (0.7911, -2.072, 0.3018), (0.7911, -1.976, 0.338), (0.7911, -2.059, 0.3335), (0.7911, -1.96, 0.3046), (0.7911, -2.047, 0.2621), (0.7911, -2.083, 0.2068), (0.7911, -1.963, 0.1936), (0.7911, -1.987, 0.2646), (0.7911, -2.063, 0.3303), (0.4525, -2.089, 0.2094), (0.4525, -2.089, 0.3446), (0.4525, -1.954, 0.2094), (0.4525, -1.954, 0.3446), (0.4525, -2.022, 0.1814), (0.4525, -2.022, 0.3727), (0.4525, -2.117, 0.277), (0.4525, -1.926, 0.277), (0.4525, -2.103, 0.3108), (0.4525, -1.94, 0.3108), (0.2954, -1.954, 0.2088), (0.2954, -1.954, 0.3441), (0.2954, -2.022, 0.1808), (0.2954, -2.022, 0.3721), (0.2954, -2.117, 0.2764), (0.2954, -1.926, 0.2764), (0.2963, -2.022, 0.2779), (0.2954, -2.103, 0.3103), (0.2954, -1.94, 0.3103), (0.2963, -2.022, 0.3069)], [], [(35, 13, 68, 70), (35, 3, 7, 36), (37, 5, 1, 34), (8, 10, 18, 4, 0), (11, 9, 1, 5, 21), (7, 3, 9, 11, 25), (2, 6, 22, 10, 8), (36, 7, 51, 55), (8, 0, 61, 65), (12, 34, 69, 67), (6, 26, 22), (4, 31, 15, 12, 0), (10, 28, 27, 18), (2, 13, 14, 30, 6), (0, 12, 67, 61), (17, 24, 53, 49), (5, 60, 54, 21), (39, 19, 60, 52), (18, 27, 4), (21, 54, 49, 11), (25, 53, 51, 7), (22, 26, 28, 10), (27, 28, 47, 50), (4, 27, 50, 57, 31), (28, 26, 58, 47), (26, 6, 30, 46, 58), (31, 57, 56, 15), (33, 46, 59, 23), (20, 41, 45, 56), (13, 2, 63, 68), (14, 44, 48, 59), (15, 42, 37, 34, 12), (13, 35, 36, 44, 14), (1, 9, 66, 62), (17, 19, 39, 41, 20, 32, 29, 33, 23, 43, 40, 24), (42, 45, 52, 37), (43, 48, 55, 40), (54, 60, 19), (51, 53, 24), (50, 47, 29, 32), (47, 58, 33, 29), (56, 57, 32, 20), (56, 45, 42, 15), (59, 48, 43, 23), (55, 48, 44, 36), (55, 51, 24, 40), (49, 53, 25, 11), (52, 60, 5, 37), (49, 54, 19, 17), (57, 50, 32), (58, 46, 33), (59, 46, 30, 14), (52, 45, 41, 39), (69, 62, 16, 78), (63, 65, 73, 71), (61, 67, 75, 38), (65, 61, 38, 73), (68, 63, 71, 76), (64, 70, 79, 72), (3, 35, 70, 64), (34, 1, 62, 69), (2, 8, 65, 63), (9, 3, 64, 66), (80, 74, 72, 79), (78, 16, 74, 80), (38, 75, 77, 73), (73, 77, 76, 71), (75, 78, 80, 77), (77, 80, 79, 76), (70, 68, 76, 79), (62, 66, 74, 16), (67, 69, 78, 75), (66, 64, 72, 74)])
_uv = me_cube_002.uv_layers.new(name='UVMap')
_uv.uv.foreach_set('vector', [0.8884, 0.05925, 0.8782, 0.05925, 0.8782, 0.05925, 0.8884, 0.05925, 0.8884, 0.05925, 0.8986, 0.05925, 0.8986, 0.1, 0.8884, 0.1, 0.8884, 0.1408, 0.8986, 0.1408, 0.8986, 0.1816, 0.8884, 0.1816, 0.8171, 0.1204, 0.8578, 0.1204, 0.8578, 0.1318, 0.8578, 0.1408, 0.8171, 0.1408, 0.8986, 0.1204, 0.9394, 0.1204, 0.9394, 0.1408, 0.8986, 0.1408, 0.8986, 0.1318, 0.8986, 0.1, 0.9394, 0.1, 0.9394, 0.1204, 0.8986, 0.1204, 0.8986, 0.1086, 0.8171, 0.1, 0.8578, 0.1, 0.8578, 0.1091, 0.8578, 0.1204, 0.8171, 0.1204, 0.8884, 0.1, 0.8986, 0.1, 0.8965, 0.1074, 0.8874, 0.1089, 0.8171, 0.1204, 0.8171, 0.1408, 0.8171, 0.1408, 0.8171, 0.1204, 0.8782, 0.1816, 0.8884, 0.1816, 0.8884, 0.1816, 0.8782, 0.1816, 0.8578, 0.1, 0.861, 0.1096, 0.8578, 0.1091, 0.8578, 0.1408, 0.8685, 0.1408, 0.8782, 0.1408, 0.8782, 0.1816, 0.8578, 0.1816, 0.8578, 0.1204, 0.8638, 0.1204, 0.861, 0.1312, 0.8578, 0.1318, 0.8578, 0.05925, 0.8782, 0.05925, 0.8782, 0.1, 0.8679, 0.1, 0.8578, 0.1, 0.8578, 0.1816, 0.8782, 0.1816, 0.8782, 0.1816, 0.8578, 0.1816, 0.8927, 0.1204, 0.8961, 0.1086, 0.8966, 0.1086, 0.8937, 0.1204, 0.8986, 0.1408, 0.8963, 0.1328, 0.8964, 0.1318, 0.8986, 0.1318, 0.8871, 0.1301, 0.896, 0.1318, 0.8963, 0.1328, 0.8873, 0.1312, 0.8578, 0.1318, 0.861, 0.1312, 0.8578, 0.1408, 0.8986, 0.1318, 0.8964, 0.1318, 0.8937, 0.1204, 0.8986, 0.1204, 0.8986, 0.1086, 0.8966, 0.1086, 0.8965, 0.1074, 0.8986, 0.1, 0.8578, 0.1091, 0.861, 0.1096, 0.8638, 0.1204, 0.8578, 0.1204, 0.861, 0.1312, 0.8638, 0.1204, 0.8696, 0.1204, 0.8661, 0.1304, 0.8578, 0.1408, 0.861, 0.1312, 0.8661, 0.1304, 0.8687, 0.1317, 0.8685, 0.1408, 0.8638, 0.1204, 0.861, 0.1096, 0.8659, 0.1104, 0.8696, 0.1204, 0.861, 0.1096, 0.8578, 0.1, 0.8679, 0.1, 0.8682, 0.109, 0.8659, 0.1104, 0.8685, 0.1408, 0.8687, 0.1317, 0.8782, 0.1296, 0.8782, 0.1408, 0.8683, 0.1107, 0.8682, 0.109, 0.8782, 0.1112, 0.8782, 0.1122, 0.8782, 0.1285, 0.8838, 0.1295, 0.8838, 0.1306, 0.8782, 0.1296, 0.8782, 0.05925, 0.8578, 0.05925, 0.8578, 0.05925, 0.8782, 0.05925, 0.8782, 0.1, 0.883, 0.1, 0.8829, 0.1101, 0.8782, 0.1112, 0.8782, 0.1408, 0.8835, 0.1408, 0.8884, 0.1408, 0.8884, 0.1816, 0.8782, 0.1816, 0.8782, 0.05925, 0.8884, 0.05925, 0.8884, 0.1, 0.883, 0.1, 0.8782, 0.1, 0.9394, 0.1408, 0.9394, 0.1204, 0.9394, 0.1204, 0.9394, 0.1408, 0.8927, 0.1204, 0.896, 0.1318, 0.8871, 0.1301, 0.8838, 0.1295, 0.8782, 0.1285, 0.8687, 0.13, 0.8726, 0.1204, 0.8683, 0.1107, 0.8782, 0.1122, 0.8829, 0.1113, 0.8872, 0.1104, 0.8961, 0.1086, 0.8835, 0.1408, 0.8838, 0.1306, 0.8873, 0.1312, 0.8884, 0.1408, 0.8829, 0.1113, 0.8829, 0.1101, 0.8874, 0.1089, 0.8872, 0.1104, 0.8964, 0.1318, 0.8963, 0.1328, 0.896, 0.1318, 0.8965, 0.1074, 0.8966, 0.1086, 0.8961, 0.1086, 0.8661, 0.1304, 0.8696, 0.1204, 0.8726, 0.1204, 0.8687, 0.13, 0.8696, 0.1204, 0.8659, 0.1104, 0.8683, 0.1107, 0.8726, 0.1204, 0.8782, 0.1296, 0.8687, 0.1317, 0.8687, 0.13, 0.8782, 0.1285, 0.8782, 0.1296, 0.8838, 0.1306, 0.8835, 0.1408, 0.8782, 0.1408, 0.8782, 0.1112, 0.8829, 0.1101, 0.8829, 0.1113, 0.8782, 0.1122, 0.8874, 0.1089, 0.8829, 0.1101, 0.883, 0.1, 0.8884, 0.1, 0.8874, 0.1089, 0.8965, 0.1074, 0.8961, 0.1086, 0.8872, 0.1104, 0.8937, 0.1204, 0.8966, 0.1086, 0.8986, 0.1086, 0.8986, 0.1204, 0.8873, 0.1312, 0.8963, 0.1328, 0.8986, 0.1408, 0.8884, 0.1408, 0.8937, 0.1204, 0.8964, 0.1318, 0.896, 0.1318, 0.8927, 0.1204, 0.8687, 0.1317, 0.8661, 0.1304, 0.8687, 0.13, 0.8659, 0.1104, 0.8682, 0.109, 0.8683, 0.1107, 0.8782, 0.1112, 0.8682, 0.109, 0.8679, 0.1, 0.8782, 0.1, 0.8873, 0.1312, 0.8838, 0.1306, 0.8838, 0.1295, 0.8871, 0.1301, 0.8884, 0.1816, 0.8986, 0.1816, 0.8986, 0.1816, 0.8884, 0.1816, 0.8171, 0.1, 0.8171, 0.1204, 0.8171, 0.1204, 0.8171, 0.1, 0.8578, 0.1816, 0.8782, 0.1816, 0.8782, 0.1816, 0.8578, 0.1816, 0.8171, 0.1204, 0.8171, 0.1408, 0.8171, 0.1408, 0.8171, 0.1204, 0.8782, 0.05925, 0.8578, 0.05925, 0.8578, 0.05925, 0.8782, 0.05925, 0.8986, 0.05925, 0.8884, 0.05925, 0.8884, 0.05925, 0.8986, 0.05925, 0.8986, 0.05925, 0.8884, 0.05925, 0.8884, 0.05925, 0.8986, 0.05925, 0.8884, 0.1816, 0.8986, 0.1816, 0.8986, 0.1816, 0.8884, 0.1816, 0.8171, 0.1, 0.8171, 0.1204, 0.8171, 0.1204, 0.8171, 0.1, 0.9394, 0.1204, 0.9394, 0.1, 0.9394, 0.1, 0.9394, 0.1204, 0.8884, 0.03885, 0.8986, 0.03885, 0.8986, 0.05925, 0.8884, 0.05925, 0.8884, 0.01845, 0.8986, 0.01845, 0.8986, 0.03885, 0.8884, 0.03885, 0.8578, 0.01845, 0.8782, 0.01845, 0.8782, 0.03885, 0.8578, 0.03885, 0.8578, 0.03885, 0.8782, 0.03885, 0.8782, 0.05925, 0.8578, 0.05925, 0.8782, 0.01845, 0.8884, 0.01845, 0.8884, 0.03885, 0.8782, 0.03885, 0.8782, 0.03885, 0.8884, 0.03885, 0.8884, 0.05925, 0.8782, 0.05925, 0.8884, 0.05925, 0.8782, 0.05925, 0.8782, 0.05925, 0.8884, 0.05925, 0.9394, 0.1408, 0.9394, 0.1204, 0.9394, 0.1204, 0.9394, 0.1408, 0.8782, 0.1816, 0.8884, 0.1816, 0.8884, 0.1816, 0.8782, 0.1816, 0.9394, 0.1204, 0.9394, 0.1, 0.9394, 0.1, 0.9394, 0.1204])
me_cube_002.materials.append(mat_material_001)
me_cube_002.use_remesh_fix_poles = True
me_cube_002.use_remesh_preserve_attributes = False
me_cube_002.update()

# ---- objects
ob_ovi = bpy.data.objects.new('ovi', me_cube)
ob_light = bpy.data.objects.new('Light', light_light)
ob_camera = bpy.data.objects.new('Camera', cam_camera)
ob_reunat = bpy.data.objects.new('reunat', me_cube_001)
ob_ovenkahva = bpy.data.objects.new('ovenkahva', me_cube_002)
ob_light_001 = bpy.data.objects.new('Light.001', light_light_001)

# ---- transforms, parenting, visibility, modifiers, constraints
ob_ovi.location = (-0.6929, -0.0611, 0.2086)
ob_ovi.rotation_euler = (0.0, -0.0, -0.6831)
ob_ovi.scale = (0.2635, 1.575, 2.323)
ob_ovi.lock_rotations_4d = False
ob_ovi.empty_display_type = 'ARROWS'
ob_ovi.lineart.crease_threshold = 0.0
ob_light.location = (6.047, 1.311, 6.566)
ob_light.rotation_euler = (6.497, -0.3423, 1.803)
ob_light.scale = (1.543, 1.662, 2.011)
ob_light.lock_rotations_4d = False
ob_light.empty_display_type = 'ARROWS'
ob_light.color = (0.0, 0.0, 0.0, 0.0)
ob_light.lineart.crease_threshold = 0.0
ob_camera.location = (12.67, 1.449, 1.918)
ob_camera.rotation_euler = (1.456, 0.002052, 1.635)
ob_camera.lock_rotations_4d = False
ob_camera.empty_display_type = 'ARROWS'
ob_camera.color = (0.0, 0.0, 0.0, 0.0)
ob_camera.display_type = 'WIRE'
ob_camera.lineart.crease_threshold = 0.0
ob_reunat.location = (-0.6929, -0.0611, 0.2086)
ob_reunat.rotation_euler = (0.0, -0.0, -0.6831)
ob_reunat.scale = (0.2635, 1.575, 2.323)
ob_reunat.lock_rotations_4d = False
ob_reunat.empty_display_type = 'ARROWS'
ob_reunat.lineart.crease_threshold = 0.0
ob_ovenkahva.location = (1.308, 2.521, 0.0)
ob_ovenkahva.rotation_euler = (0.0, -0.0, -0.6831)
ob_light_001.location = (1.533, 1.828, -4.862)
ob_light_001.rotation_euler = (-3.563, 0.04947, -2.939)
ob_light_001.scale = (1.543, 1.662, 2.011)
ob_light_001.lock_rotations_4d = False
ob_light_001.empty_display_type = 'ARROWS'
ob_light_001.color = (0.0, 0.0, 0.0, 0.0)
ob_light_001.lineart.crease_threshold = 0.0

# ---- collection membership
col_collection.objects.link(ob_ovi)
col_collection.objects.link(ob_light)
col_collection.objects.link(ob_camera)
col_collection.objects.link(ob_reunat)
col_collection.objects.link(ob_ovenkahva)
col_collection.objects.link(ob_light_001)

# ---- scene / render settings (as saved in the file)
scene.camera = ob_camera
scene.frame_start = 1; scene.frame_end = 250; scene.frame_set(1)
scene.render.engine = 'BLENDER_EEVEE_NEXT'
scene.cycles.use_denoising = False
scene.cycles.samples = 128
scene.cycles.sampling_pattern = 'TABULATED_SOBOL'
scene.cycles.use_adaptive_sampling = False
scene.cycles.use_light_tree = False
scene.view_settings.view_transform = 'Filmic'
bpy.context.view_layer.update()
